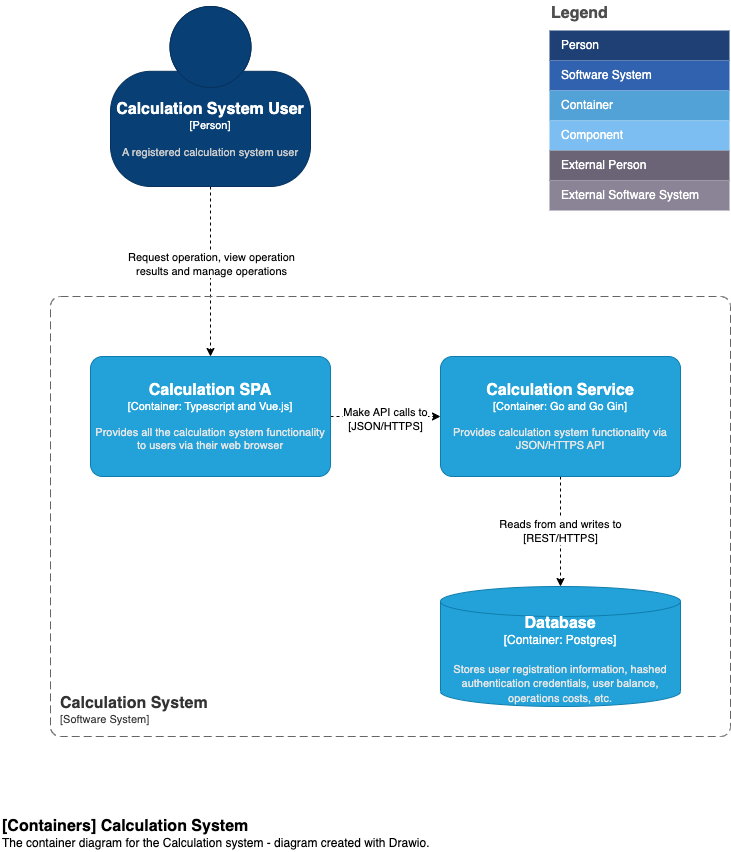

The diagram above was exported from draw.io. Its source (the exported page's mxGraphModel, read from the mxfile embedded in the PNG):
<mxGraphModel dx="745" dy="668" grid="1" gridSize="10" guides="1" tooltips="1" connect="1" arrows="1" fold="1" page="1" pageScale="1" pageWidth="850" pageHeight="1100" math="0" shadow="0">
  <root>
    <mxCell id="0" />
    <mxCell id="1" parent="0" />
    <mxCell id="5" style="edgeStyle=none;html=1;entryX=0.5;entryY=0;entryDx=0;entryDy=0;entryPerimeter=0;dashed=1;" parent="1" source="2" target="9" edge="1">
      <mxGeometry relative="1" as="geometry">
        <mxPoint x="320" y="286" as="targetPoint" />
      </mxGeometry>
    </mxCell>
    <mxCell id="6" value="Request operation, view operation &lt;br&gt;results and manage operations" style="edgeLabel;html=1;align=center;verticalAlign=middle;resizable=0;points=[];" parent="5" vertex="1" connectable="0">
      <mxGeometry x="-0.0995" relative="1" as="geometry">
        <mxPoint as="offset" />
      </mxGeometry>
    </mxCell>
    <object placeholders="1" c4Name="Calculation System User" c4Type="Person" c4Description="A registered calculation system user" label="&lt;font style=&quot;font-size: 16px&quot;&gt;&lt;b&gt;%c4Name%&lt;/b&gt;&lt;/font&gt;&lt;div&gt;[%c4Type%]&lt;/div&gt;&lt;br&gt;&lt;div&gt;&lt;font style=&quot;font-size: 11px&quot;&gt;&lt;font color=&quot;#cccccc&quot;&gt;%c4Description%&lt;/font&gt;&lt;/div&gt;" id="2">
      <mxCell style="html=1;fontSize=11;dashed=0;whiteSpace=wrap;fillColor=#083F75;strokeColor=#06315C;fontColor=#ffffff;shape=mxgraph.c4.person2;align=center;metaEdit=1;points=[[0.5,0,0],[1,0.5,0],[1,0.75,0],[0.75,1,0],[0.5,1,0],[0.25,1,0],[0,0.75,0],[0,0.5,0]];resizable=0;" parent="1" vertex="1">
        <mxGeometry x="140" y="36" width="200" height="180" as="geometry" />
      </mxCell>
    </object>
    <object placeholders="1" c4Name="Calculation System" c4Type="SystemScopeBoundary" c4Application="Software System" label="&lt;font style=&quot;font-size: 16px&quot;&gt;&lt;b&gt;&lt;div style=&quot;text-align: left&quot;&gt;%c4Name%&lt;/div&gt;&lt;/b&gt;&lt;/font&gt;&lt;div style=&quot;text-align: left&quot;&gt;[%c4Application%]&lt;/div&gt;" id="7">
      <mxCell style="rounded=1;fontSize=11;whiteSpace=wrap;html=1;dashed=1;arcSize=20;fillColor=none;strokeColor=#666666;fontColor=#333333;labelBackgroundColor=none;align=left;verticalAlign=bottom;labelBorderColor=none;spacingTop=0;spacing=10;dashPattern=8 4;metaEdit=1;rotatable=0;perimeter=rectanglePerimeter;noLabel=0;labelPadding=0;allowArrows=0;connectable=0;expand=0;recursiveResize=0;editable=1;pointerEvents=0;absoluteArcSize=1;points=[[0.25,0,0],[0.5,0,0],[0.75,0,0],[1,0.25,0],[1,0.5,0],[1,0.75,0],[0.75,1,0],[0.5,1,0],[0.25,1,0],[0,0.75,0],[0,0.5,0],[0,0.25,0]];" parent="1" vertex="1">
        <mxGeometry x="80" y="326" width="680" height="440" as="geometry" />
      </mxCell>
    </object>
    <mxCell id="14" style="edgeStyle=none;html=1;dashed=1;" parent="1" source="9" target="11" edge="1">
      <mxGeometry relative="1" as="geometry" />
    </mxCell>
    <mxCell id="15" value="Make API calls to&lt;br&gt;[JSON/HTTPS]" style="edgeLabel;html=1;align=center;verticalAlign=middle;resizable=0;points=[];" parent="14" vertex="1" connectable="0">
      <mxGeometry x="-0.0281" y="-2" relative="1" as="geometry">
        <mxPoint x="1" as="offset" />
      </mxGeometry>
    </mxCell>
    <object placeholders="1" c4Name="Calculation SPA" c4Type="Container" c4Technology="Typescript and Vue.js" c4Description="Provides all the calculation system functionality to users via their web browser" label="&lt;font style=&quot;font-size: 16px&quot;&gt;&lt;b&gt;%c4Name%&lt;/b&gt;&lt;/font&gt;&lt;div&gt;[%c4Type%: %c4Technology%]&lt;/div&gt;&lt;br&gt;&lt;div&gt;&lt;font style=&quot;font-size: 11px&quot;&gt;&lt;font color=&quot;#E6E6E6&quot;&gt;%c4Description%&lt;/font&gt;&lt;/div&gt;" id="9">
      <mxCell style="rounded=1;whiteSpace=wrap;html=1;fontSize=11;labelBackgroundColor=none;fillColor=#23A2D9;fontColor=#ffffff;align=center;arcSize=10;strokeColor=#0E7DAD;metaEdit=1;resizable=0;points=[[0.25,0,0],[0.5,0,0],[0.75,0,0],[1,0.25,0],[1,0.5,0],[1,0.75,0],[0.75,1,0],[0.5,1,0],[0.25,1,0],[0,0.75,0],[0,0.5,0],[0,0.25,0]];" parent="1" vertex="1">
        <mxGeometry x="120" y="386" width="240" height="120" as="geometry" />
      </mxCell>
    </object>
    <mxCell id="13" value="Reads from and writes to&lt;br&gt;[REST/HTTPS]" style="edgeStyle=none;html=1;dashed=1;" parent="1" source="11" target="12" edge="1">
      <mxGeometry relative="1" as="geometry" />
    </mxCell>
    <object placeholders="1" c4Name="Calculation Service" c4Type="Container" c4Technology="Go and Go Gin" c4Description="Provides calculation system functionality via JSON/HTTPS API" label="&lt;font style=&quot;font-size: 16px&quot;&gt;&lt;b&gt;%c4Name%&lt;/b&gt;&lt;/font&gt;&lt;div&gt;[%c4Type%: %c4Technology%]&lt;/div&gt;&lt;br&gt;&lt;div&gt;&lt;font style=&quot;font-size: 11px&quot;&gt;&lt;font color=&quot;#E6E6E6&quot;&gt;%c4Description%&lt;/font&gt;&lt;/div&gt;" id="11">
      <mxCell style="rounded=1;whiteSpace=wrap;html=1;fontSize=11;labelBackgroundColor=none;fillColor=#23A2D9;fontColor=#ffffff;align=center;arcSize=10;strokeColor=#0E7DAD;metaEdit=1;resizable=0;points=[[0.25,0,0],[0.5,0,0],[0.75,0,0],[1,0.25,0],[1,0.5,0],[1,0.75,0],[0.75,1,0],[0.5,1,0],[0.25,1,0],[0,0.75,0],[0,0.5,0],[0,0.25,0]];" parent="1" vertex="1">
        <mxGeometry x="470" y="386" width="240" height="120" as="geometry" />
      </mxCell>
    </object>
    <object placeholders="1" c4Type="Database" c4Container="Container" c4Technology="Postgres" c4Description="Stores user registration information, hashed authentication credentials, user balance, operations costs, etc." label="&lt;font style=&quot;font-size: 16px&quot;&gt;&lt;b&gt;%c4Type%&lt;/b&gt;&lt;/font&gt;&lt;div&gt;[%c4Container%:&amp;nbsp;%c4Technology%]&lt;/div&gt;&lt;br&gt;&lt;div&gt;&lt;font style=&quot;font-size: 11px&quot;&gt;&lt;font color=&quot;#E6E6E6&quot;&gt;%c4Description%&lt;/font&gt;&lt;/div&gt;" id="12">
      <mxCell style="shape=cylinder3;size=15;whiteSpace=wrap;html=1;boundedLbl=1;rounded=0;labelBackgroundColor=none;fillColor=#23A2D9;fontSize=12;fontColor=#ffffff;align=center;strokeColor=#0E7DAD;metaEdit=1;points=[[0.5,0,0],[1,0.25,0],[1,0.5,0],[1,0.75,0],[0.5,1,0],[0,0.75,0],[0,0.5,0],[0,0.25,0]];resizable=0;" parent="1" vertex="1">
        <mxGeometry x="470" y="616" width="240" height="120" as="geometry" />
      </mxCell>
    </object>
    <object placeholders="1" c4Name="[Containers] Calculation System" c4Type="ContainerDiagramTitle" c4Description="The container diagram for the Calculation system - diagram created with Drawio." label="&lt;font style=&quot;font-size: 16px&quot;&gt;&lt;b&gt;&lt;div style=&quot;text-align: left&quot;&gt;%c4Name%&lt;/div&gt;&lt;/b&gt;&lt;/font&gt;&lt;div style=&quot;text-align: left&quot;&gt;%c4Description%&lt;/div&gt;" id="16">
      <mxCell style="text;html=1;strokeColor=none;fillColor=none;align=left;verticalAlign=top;whiteSpace=wrap;rounded=0;metaEdit=1;allowArrows=0;resizable=1;rotatable=0;connectable=0;recursiveResize=0;expand=0;pointerEvents=0;points=[[0.25,0,0],[0.5,0,0],[0.75,0,0],[1,0.25,0],[1,0.5,0],[1,0.75,0],[0.75,1,0],[0.5,1,0],[0.25,1,0],[0,0.75,0],[0,0.5,0],[0,0.25,0]];" parent="1" vertex="1">
        <mxGeometry x="30" y="840" width="440" height="40" as="geometry" />
      </mxCell>
    </object>
    <mxCell id="17" value="Legend" style="align=left;fontSize=16;fontStyle=1;strokeColor=none;fillColor=none;fontColor=#4D4D4D;spacingTop=-8;resizable=0;" parent="1" vertex="1">
      <mxGeometry x="579" y="30" width="180" height="30" as="geometry" />
    </mxCell>
    <mxCell id="18" value="" style="shape=table;html=1;whiteSpace=wrap;startSize=0;container=1;collapsible=0;childLayout=tableLayout;fillColor=none;align=left;spacingLeft=10;strokeColor=none;rounded=1;arcSize=11;fontColor=#FFFFFF;resizable=0;points=[[0.25,0,0],[0.5,0,0],[0.75,0,0],[1,0.25,0],[1,0.5,0],[1,0.75,0],[0.75,1,0],[0.5,1,0],[0.25,1,0],[0,0.75,0],[0,0.5,0],[0,0.25,0]];" parent="1" vertex="1">
      <mxGeometry x="579" y="60" width="180" height="180" as="geometry" />
    </mxCell>
    <mxCell id="19" value="Person" style="shape=partialRectangle;html=1;whiteSpace=wrap;connectable=0;fillColor=#1E4074;top=0;left=0;bottom=0;right=0;overflow=hidden;pointerEvents=1;align=left;spacingLeft=10;strokeColor=none;fontColor=#FFFFFF;" parent="18" vertex="1">
      <mxGeometry width="180" height="30" as="geometry" />
    </mxCell>
    <mxCell id="20" value="Software System" style="shape=partialRectangle;html=1;whiteSpace=wrap;connectable=0;fillColor=#3162AF;top=0;left=0;bottom=0;right=0;overflow=hidden;pointerEvents=1;align=left;spacingLeft=10;fontColor=#FFFFFF;" parent="18" vertex="1">
      <mxGeometry y="30" width="180" height="30" as="geometry" />
    </mxCell>
    <mxCell id="21" value="Container" style="shape=partialRectangle;html=1;whiteSpace=wrap;connectable=0;fillColor=#52A2D8;top=0;left=0;bottom=0;right=0;overflow=hidden;pointerEvents=1;align=left;spacingLeft=10;fontColor=#FFFFFF;" parent="18" vertex="1">
      <mxGeometry y="60" width="180" height="30" as="geometry" />
    </mxCell>
    <mxCell id="22" value="Component" style="shape=partialRectangle;html=1;whiteSpace=wrap;connectable=0;fillColor=#7CBEF1;top=0;left=0;bottom=0;right=0;overflow=hidden;pointerEvents=1;align=left;spacingLeft=10;fontColor=#FFFFFF;" parent="18" vertex="1">
      <mxGeometry y="90" width="180" height="30" as="geometry" />
    </mxCell>
    <mxCell id="23" value="External Person" style="shape=partialRectangle;html=1;whiteSpace=wrap;connectable=0;fillColor=#6B6477;top=0;left=0;bottom=0;right=0;overflow=hidden;pointerEvents=1;align=left;spacingLeft=10;fontColor=#FFFFFF;" parent="18" vertex="1">
      <mxGeometry y="120" width="180" height="30" as="geometry" />
    </mxCell>
    <mxCell id="24" value="External Software System" style="shape=partialRectangle;html=1;whiteSpace=wrap;connectable=0;fillColor=#8B8496;top=0;left=0;bottom=0;right=0;overflow=hidden;pointerEvents=1;align=left;spacingLeft=10;fontColor=#FFFFFF;" parent="18" vertex="1">
      <mxGeometry y="150" width="180" height="30" as="geometry" />
    </mxCell>
  </root>
</mxGraphModel>